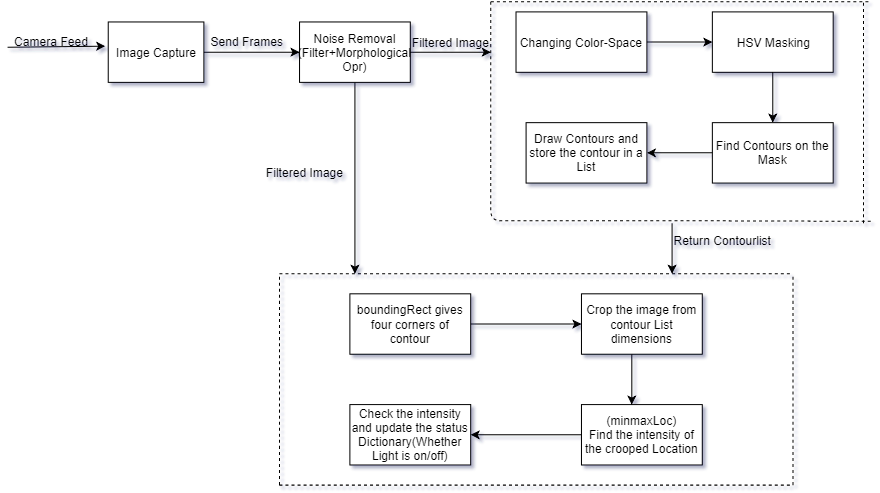

The diagram above was exported from draw.io. Its source (the exported page's mxGraphModel, read from the mxfile embedded in the PNG):
<mxGraphModel dx="1636" dy="405" grid="1" gridSize="10" guides="1" tooltips="1" connect="1" arrows="1" fold="1" page="1" pageScale="1" pageWidth="850" pageHeight="1100" math="0" shadow="0">
  <root>
    <mxCell id="0" />
    <mxCell id="1" parent="0" />
    <mxCell id="2" value="Image Capture" style="rounded=0;whiteSpace=wrap;html=1;" vertex="1" parent="1">
      <mxGeometry x="-120" y="40" width="95" height="60" as="geometry" />
    </mxCell>
    <mxCell id="3" value="Camera Feed" style="text;html=1;resizable=0;points=[];autosize=1;align=left;verticalAlign=top;spacingTop=-4;" vertex="1" parent="1">
      <mxGeometry x="-215" y="50" width="90" height="20" as="geometry" />
    </mxCell>
    <mxCell id="4" value="Noise Removal&lt;br&gt;(Filter+Morphological Opr)&lt;br&gt;" style="rounded=0;whiteSpace=wrap;html=1;" vertex="1" parent="1">
      <mxGeometry x="70" y="40" width="110" height="60" as="geometry" />
    </mxCell>
    <mxCell id="5" value="Changing Color-Space" style="rounded=0;whiteSpace=wrap;html=1;" vertex="1" parent="1">
      <mxGeometry x="285" y="30" width="130" height="60" as="geometry" />
    </mxCell>
    <mxCell id="6" value="" style="endArrow=classic;html=1;entryX=0;entryY=0.5;" edge="1" source="5" target="7" parent="1">
      <mxGeometry width="50" height="50" relative="1" as="geometry">
        <mxPoint x="600" y="170" as="sourcePoint" />
        <mxPoint x="635" y="160" as="targetPoint" />
      </mxGeometry>
    </mxCell>
    <mxCell id="7" value="HSV Masking" style="rounded=0;whiteSpace=wrap;html=1;" vertex="1" parent="1">
      <mxGeometry x="480" y="30" width="120" height="60" as="geometry" />
    </mxCell>
    <mxCell id="8" value="" style="endArrow=classic;html=1;exitX=0.5;exitY=1;entryX=0.5;entryY=0;" edge="1" source="7" target="9" parent="1">
      <mxGeometry width="50" height="50" relative="1" as="geometry">
        <mxPoint x="575" y="189.5" as="sourcePoint" />
        <mxPoint x="470" y="190" as="targetPoint" />
        <Array as="points" />
      </mxGeometry>
    </mxCell>
    <mxCell id="9" value="Find Contours on the Mask" style="rounded=0;whiteSpace=wrap;html=1;" vertex="1" parent="1">
      <mxGeometry x="480" y="140" width="120" height="60" as="geometry" />
    </mxCell>
    <mxCell id="10" value="" style="endArrow=classic;html=1;exitX=0;exitY=0.5;entryX=1;entryY=0.5;" edge="1" source="9" target="11" parent="1">
      <mxGeometry width="50" height="50" relative="1" as="geometry">
        <mxPoint x="280" y="215" as="sourcePoint" />
        <mxPoint x="240" y="190" as="targetPoint" />
      </mxGeometry>
    </mxCell>
    <mxCell id="11" value="Draw Contours and store the contour in a List" style="rounded=0;whiteSpace=wrap;html=1;" vertex="1" parent="1">
      <mxGeometry x="295" y="140" width="120" height="60" as="geometry" />
    </mxCell>
    <mxCell id="12" value="boundingRect gives four corners of contour" style="rounded=0;whiteSpace=wrap;html=1;" vertex="1" parent="1">
      <mxGeometry x="120" y="310" width="120" height="60" as="geometry" />
    </mxCell>
    <mxCell id="13" value="" style="endArrow=classic;html=1;exitX=1;exitY=0.5;" edge="1" source="12" parent="1">
      <mxGeometry width="50" height="50" relative="1" as="geometry">
        <mxPoint x="258" y="365" as="sourcePoint" />
        <mxPoint x="350" y="340" as="targetPoint" />
      </mxGeometry>
    </mxCell>
    <mxCell id="14" value="Crop the image from contour List dimensions" style="rounded=0;whiteSpace=wrap;html=1;" vertex="1" parent="1">
      <mxGeometry x="350" y="310" width="120" height="60" as="geometry" />
    </mxCell>
    <mxCell id="15" value="" style="endArrow=none;dashed=1;html=1;" edge="1" parent="1">
      <mxGeometry width="50" height="50" relative="1" as="geometry">
        <mxPoint x="260" y="20" as="sourcePoint" />
        <mxPoint x="640" y="238" as="targetPoint" />
        <Array as="points">
          <mxPoint x="260" y="237.5" />
          <mxPoint x="480" y="237.5" />
        </Array>
      </mxGeometry>
    </mxCell>
    <mxCell id="16" value="" style="endArrow=none;dashed=1;html=1;" edge="1" parent="1">
      <mxGeometry width="50" height="50" relative="1" as="geometry">
        <mxPoint x="630" y="240" as="sourcePoint" />
        <mxPoint x="630" y="20" as="targetPoint" />
      </mxGeometry>
    </mxCell>
    <mxCell id="17" value="" style="endArrow=none;dashed=1;html=1;" edge="1" parent="1">
      <mxGeometry width="50" height="50" relative="1" as="geometry">
        <mxPoint x="260" y="20" as="sourcePoint" />
        <mxPoint x="635" y="20" as="targetPoint" />
        <Array as="points">
          <mxPoint x="425" y="20" />
        </Array>
      </mxGeometry>
    </mxCell>
    <mxCell id="18" value="" style="endArrow=classic;html=1;exitX=1;exitY=0.5;entryX=0;entryY=0.5;" edge="1" source="2" target="4" parent="1">
      <mxGeometry width="50" height="50" relative="1" as="geometry">
        <mxPoint x="45" y="79.83334350585938" as="sourcePoint" />
        <mxPoint x="95" y="29.833343505859375" as="targetPoint" />
      </mxGeometry>
    </mxCell>
    <mxCell id="19" value="Send Frames" style="text;html=1;resizable=0;points=[];autosize=1;align=left;verticalAlign=top;spacingTop=-4;" vertex="1" parent="1">
      <mxGeometry x="-20" y="50" width="90" height="20" as="geometry" />
    </mxCell>
    <mxCell id="20" value="" style="endArrow=classic;html=1;entryX=-0.028;entryY=0.4;entryPerimeter=0;" edge="1" target="2" parent="1">
      <mxGeometry width="50" height="50" relative="1" as="geometry">
        <mxPoint x="-220" y="65" as="sourcePoint" />
        <mxPoint x="-140" y="65" as="targetPoint" />
      </mxGeometry>
    </mxCell>
    <mxCell id="21" value="Filtered Image" style="text;html=1;resizable=0;points=[];autosize=1;align=left;verticalAlign=top;spacingTop=-4;" vertex="1" parent="1">
      <mxGeometry x="180" y="51" width="90" height="20" as="geometry" />
    </mxCell>
    <mxCell id="22" value="" style="endArrow=classic;html=1;exitX=1;exitY=0.5;" edge="1" source="4" parent="1">
      <mxGeometry width="50" height="50" relative="1" as="geometry">
        <mxPoint x="190" y="110" as="sourcePoint" />
        <mxPoint x="260" y="70" as="targetPoint" />
      </mxGeometry>
    </mxCell>
    <mxCell id="23" value="" style="endArrow=none;dashed=1;html=1;" edge="1" parent="1">
      <mxGeometry width="50" height="50" relative="1" as="geometry">
        <mxPoint x="50" y="500" as="sourcePoint" />
        <mxPoint x="50" y="290" as="targetPoint" />
      </mxGeometry>
    </mxCell>
    <mxCell id="24" value="" style="endArrow=none;dashed=1;html=1;" edge="1" parent="1">
      <mxGeometry width="50" height="50" relative="1" as="geometry">
        <mxPoint x="50" y="290" as="sourcePoint" />
        <mxPoint x="560" y="290" as="targetPoint" />
      </mxGeometry>
    </mxCell>
    <mxCell id="25" value="" style="endArrow=none;dashed=1;html=1;" edge="1" parent="1">
      <mxGeometry width="50" height="50" relative="1" as="geometry">
        <mxPoint x="50" y="500" as="sourcePoint" />
        <mxPoint x="560" y="500" as="targetPoint" />
        <Array as="points">
          <mxPoint x="310" y="500" />
        </Array>
      </mxGeometry>
    </mxCell>
    <mxCell id="26" value="" style="endArrow=none;dashed=1;html=1;" edge="1" parent="1">
      <mxGeometry width="50" height="50" relative="1" as="geometry">
        <mxPoint x="560" y="500" as="sourcePoint" />
        <mxPoint x="560" y="290" as="targetPoint" />
      </mxGeometry>
    </mxCell>
    <mxCell id="27" value="" style="endArrow=classic;html=1;exitX=0.5;exitY=1;" edge="1" source="4" parent="1">
      <mxGeometry width="50" height="50" relative="1" as="geometry">
        <mxPoint x="110" y="200" as="sourcePoint" />
        <mxPoint x="125" y="290" as="targetPoint" />
      </mxGeometry>
    </mxCell>
    <mxCell id="28" value="Filtered Image" style="text;html=1;resizable=0;points=[];autosize=1;align=left;verticalAlign=top;spacingTop=-4;" vertex="1" parent="1">
      <mxGeometry x="35" y="180" width="90" height="20" as="geometry" />
    </mxCell>
    <mxCell id="29" value="" style="endArrow=classic;html=1;" edge="1" parent="1">
      <mxGeometry width="50" height="50" relative="1" as="geometry">
        <mxPoint x="440" y="240" as="sourcePoint" />
        <mxPoint x="440" y="290" as="targetPoint" />
      </mxGeometry>
    </mxCell>
    <mxCell id="30" value="Return Contourlist" style="text;html=1;resizable=0;points=[];autosize=1;align=left;verticalAlign=top;spacingTop=-4;" vertex="1" parent="1">
      <mxGeometry x="440" y="248" width="110" height="20" as="geometry" />
    </mxCell>
    <mxCell id="31" value="(minmaxLoc)&lt;br&gt;Find the intensity of the crooped Location" style="rounded=0;whiteSpace=wrap;html=1;" vertex="1" parent="1">
      <mxGeometry x="350" y="420" width="120" height="60" as="geometry" />
    </mxCell>
    <mxCell id="32" value="" style="endArrow=classic;html=1;" edge="1" parent="1">
      <mxGeometry width="50" height="50" relative="1" as="geometry">
        <mxPoint x="400" y="370" as="sourcePoint" />
        <mxPoint x="400" y="420" as="targetPoint" />
      </mxGeometry>
    </mxCell>
    <mxCell id="33" value="Check the intensity and update the status&lt;br&gt;Dictionary(Whether Light is on/off)&lt;br&gt;" style="rounded=0;whiteSpace=wrap;html=1;" vertex="1" parent="1">
      <mxGeometry x="120" y="420" width="120" height="60" as="geometry" />
    </mxCell>
    <mxCell id="34" value="" style="endArrow=classic;html=1;exitX=0;exitY=0.5;entryX=1;entryY=0.5;" edge="1" source="31" target="33" parent="1">
      <mxGeometry width="50" height="50" relative="1" as="geometry">
        <mxPoint x="250" y="475" as="sourcePoint" />
        <mxPoint x="300" y="425" as="targetPoint" />
      </mxGeometry>
    </mxCell>
  </root>
</mxGraphModel>